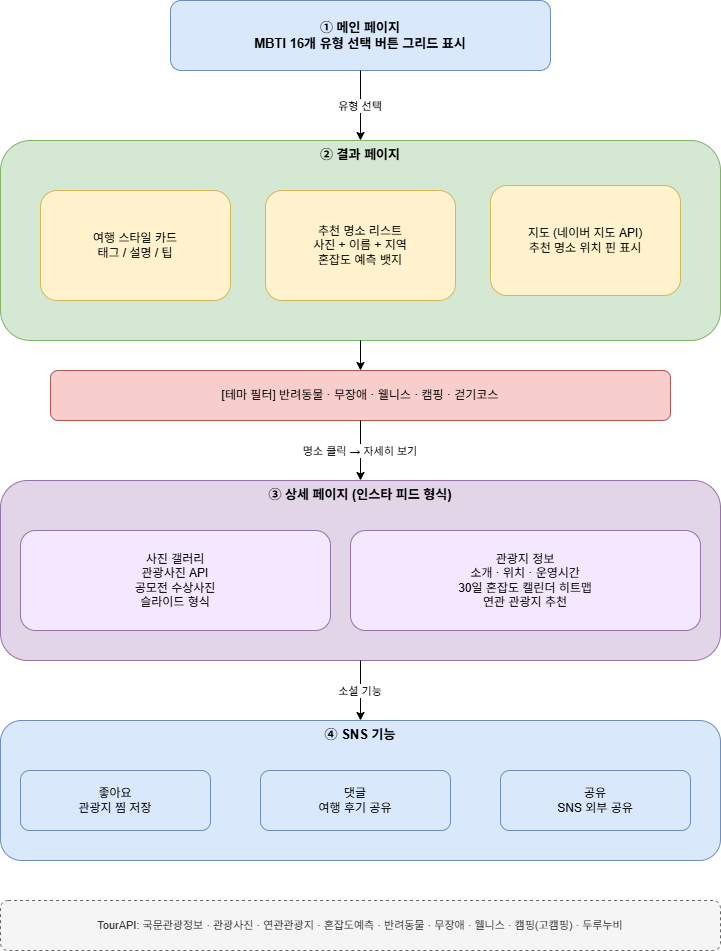

The diagram above was exported from draw.io. Its source (the exported page's mxGraphModel, read from the mxfile embedded in the PNG):
<mxGraphModel dx="1289" dy="1078" grid="1" gridSize="10" guides="1" tooltips="1" connect="1" arrows="1" fold="1" page="1" pageScale="1" pageWidth="1169" pageHeight="827" math="0" shadow="0">
  <root>
    <mxCell id="0" />
    <mxCell id="1" parent="0" />
    <mxCell id="10" parent="1" style="rounded=1;whiteSpace=wrap;html=1;fillColor=#dae8fc;strokeColor=#6c8ebf;fontStyle=1;fontSize=13;" value="① 메인 페이지&#10;MBTI 16개 유형 선택 버튼 그리드 표시" vertex="1">
      <mxGeometry height="70" width="380" x="330" y="40" as="geometry" />
    </mxCell>
    <mxCell id="11" edge="1" parent="1" source="10" style="edgeStyle=orthogonalEdgeStyle;rounded=0;orthogonalLoop=1;jettySize=auto;exitX=0.5;exitY=1;exitDx=0;exitDy=0;entryX=0.5;entryY=0;entryDx=0;entryDy=0;" target="20" value="유형 선택">
      <mxGeometry relative="1" as="geometry" />
    </mxCell>
    <mxCell id="20" parent="1" style="rounded=1;whiteSpace=wrap;html=1;fillColor=#d5e8d4;strokeColor=#82b366;fontStyle=1;fontSize=13;verticalAlign=top;" value="② 결과 페이지" vertex="1">
      <mxGeometry height="200" width="720" x="160" y="180" as="geometry" />
    </mxCell>
    <mxCell id="21" parent="1" style="rounded=1;whiteSpace=wrap;html=1;fillColor=#fff2cc;strokeColor=#d6b656;fontSize=12;" value="여행 스타일 카드&#10;태그 / 설명 / 팁" vertex="1">
      <mxGeometry height="110" width="190" x="200" y="230" as="geometry" />
    </mxCell>
    <mxCell id="22" parent="1" style="rounded=1;whiteSpace=wrap;html=1;fillColor=#fff2cc;strokeColor=#d6b656;fontSize=12;" value="추천 명소 리스트&#10;사진 + 이름 + 지역&#10;혼잡도 예측 뱃지" vertex="1">
      <mxGeometry height="110" width="190" x="425" y="230" as="geometry" />
    </mxCell>
    <mxCell id="23" parent="1" style="rounded=1;whiteSpace=wrap;html=1;fillColor=#fff2cc;strokeColor=#d6b656;fontSize=12;" value="지도 (네이버 지도 API)&#10;추천 명소 위치 핀 표시" vertex="1">
      <mxGeometry height="110" width="190" x="650" y="225" as="geometry" />
    </mxCell>
    <mxCell id="30" parent="1" style="rounded=1;whiteSpace=wrap;html=1;fillColor=#f8cecc;strokeColor=#b85450;fontSize=12;" value="[테마 필터]  반려동물 · 무장애 · 웰니스 · 캠핑 · 걷기코스" vertex="1">
      <mxGeometry height="50" width="620" x="210" y="410" as="geometry" />
    </mxCell>
    <mxCell id="31" edge="1" parent="1" source="20" style="edgeStyle=orthogonalEdgeStyle;" target="30" value="">
      <mxGeometry relative="1" as="geometry" />
    </mxCell>
    <mxCell id="32" edge="1" parent="1" source="30" style="edgeStyle=orthogonalEdgeStyle;" target="40" value="명소 클릭 → 자세히 보기">
      <mxGeometry relative="1" as="geometry" />
    </mxCell>
    <mxCell id="40" parent="1" style="rounded=1;whiteSpace=wrap;html=1;fillColor=#e1d5e7;strokeColor=#9673a6;fontStyle=1;fontSize=13;verticalAlign=top;" value="③ 상세 페이지 (인스타 피드 형식)" vertex="1">
      <mxGeometry height="180" width="720" x="160" y="520" as="geometry" />
    </mxCell>
    <mxCell id="41" parent="1" style="rounded=1;whiteSpace=wrap;html=1;fillColor=#f3e8ff;strokeColor=#9673a6;fontSize=12;" value="사진 갤러리&#10;관광사진 API&#10;공모전 수상사진&#10;슬라이드 형식" vertex="1">
      <mxGeometry height="100" width="310" x="180" y="570" as="geometry" />
    </mxCell>
    <mxCell id="42" parent="1" style="rounded=1;whiteSpace=wrap;html=1;fillColor=#f3e8ff;strokeColor=#9673a6;fontSize=12;" value="관광지 정보&#10;소개 · 위치 · 운영시간&#10;30일 혼잡도 캘린더 히트맵&#10;연관 관광지 추천" vertex="1">
      <mxGeometry height="100" width="350" x="510" y="570" as="geometry" />
    </mxCell>
    <mxCell id="43" edge="1" parent="1" source="40" style="edgeStyle=orthogonalEdgeStyle;" target="50" value="소셜 기능">
      <mxGeometry relative="1" as="geometry" />
    </mxCell>
    <mxCell id="50" parent="1" style="rounded=1;whiteSpace=wrap;html=1;fillColor=#dae8fc;strokeColor=#6c8ebf;fontStyle=1;fontSize=13;verticalAlign=top;" value="④ SNS 기능" vertex="1">
      <mxGeometry height="140" width="720" x="160" y="760" as="geometry" />
    </mxCell>
    <mxCell id="51" parent="1" style="rounded=1;whiteSpace=wrap;html=1;fillColor=#dae8fc;strokeColor=#6c8ebf;fontSize=12;" value="좋아요&#10;관광지 찜 저장" vertex="1">
      <mxGeometry height="60" width="190" x="180" y="810" as="geometry" />
    </mxCell>
    <mxCell id="52" parent="1" style="rounded=1;whiteSpace=wrap;html=1;fillColor=#dae8fc;strokeColor=#6c8ebf;fontSize=12;" value="댓글&#10;여행 후기 공유" vertex="1">
      <mxGeometry height="60" width="190" x="420" y="810" as="geometry" />
    </mxCell>
    <mxCell id="53" parent="1" style="rounded=1;whiteSpace=wrap;html=1;fillColor=#dae8fc;strokeColor=#6c8ebf;fontSize=12;" value="공유&#10;SNS 외부 공유" vertex="1">
      <mxGeometry height="60" width="190" x="660" y="810" as="geometry" />
    </mxCell>
    <mxCell id="60" parent="1" style="rounded=1;whiteSpace=wrap;html=1;fillColor=#f5f5f5;strokeColor=#666666;fontColor=#333333;fontSize=11;dashed=1;" value="TourAPI: 국문관광정보 · 관광사진 · 연관관광지 · 혼잡도예측 · 반려동물 · 무장애 · 웰니스 · 캠핑(고캠핑) · 두루누비" vertex="1">
      <mxGeometry height="50" width="720" x="160" y="940" as="geometry" />
    </mxCell>
  </root>
</mxGraphModel>